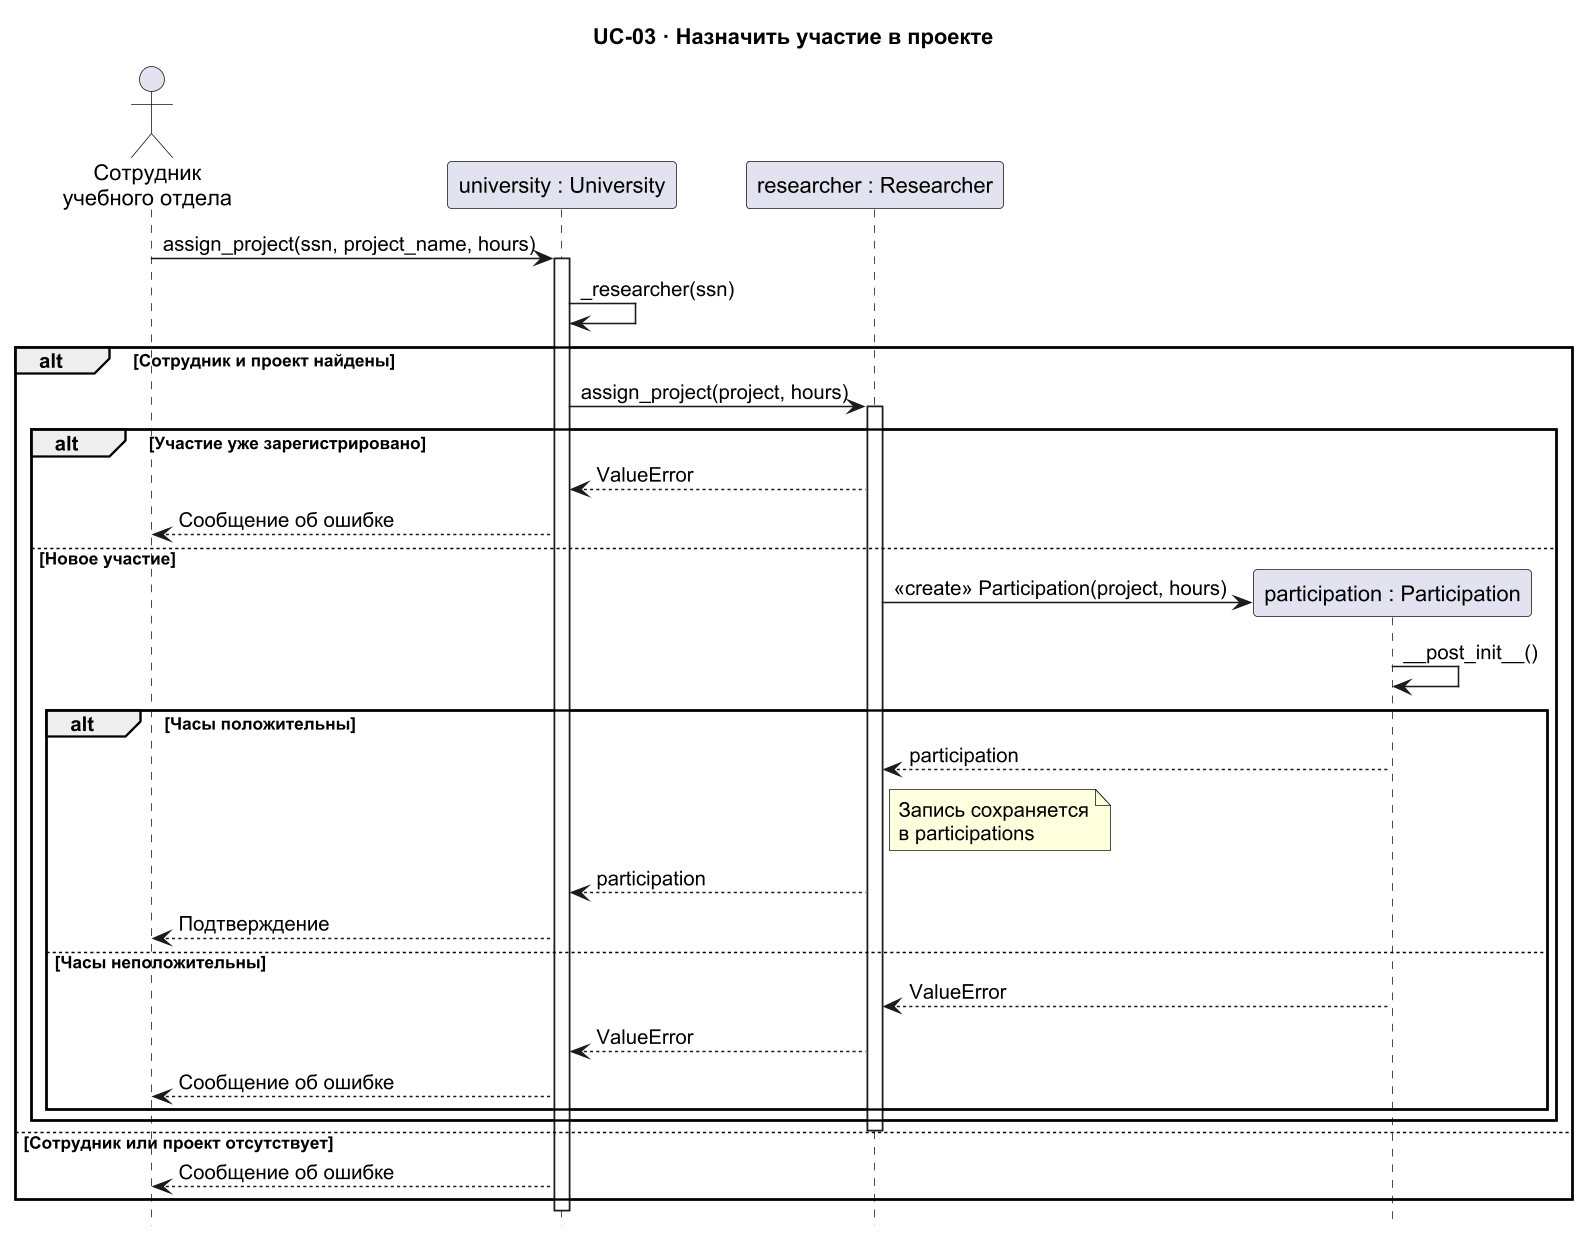

The diagram above was rendered by PlantUML. Its source (embedded in the PNG):
@startuml
title UC-03 · Назначить участие в проекте
skinparam defaultFontName Arial
skinparam shadowing false
skinparam dpi 150
hide footbox
actor "Сотрудник\nучебного отдела" as Staff
participant "university : University" as University
participant "researcher : Researcher" as Researcher

Staff -> University : assign_project(ssn, project_name, hours)
activate University
University -> University : _researcher(ssn)
alt Сотрудник и проект найдены
  University -> Researcher : assign_project(project, hours)
  activate Researcher
  alt Участие уже зарегистрировано
    Researcher --> University : ValueError
    University --> Staff : Сообщение об ошибке
  else Новое участие
    create participant "participation : Participation" as Participation
    Researcher -> Participation : <<create>> Participation(project, hours)
    Participation -> Participation : ~_~_post_init~_~_()
    alt Часы положительны
      Participation --> Researcher : participation
      note right of Researcher : Запись сохраняется\nв participations
      Researcher --> University : participation
      University --> Staff : Подтверждение
    else Часы неположительны
      Participation --> Researcher : ValueError
      Researcher --> University : ValueError
      University --> Staff : Сообщение об ошибке
    end
  end
  deactivate Researcher
else Сотрудник или проект отсутствует
  University --> Staff : Сообщение об ошибке
end
deactivate University
@enduml